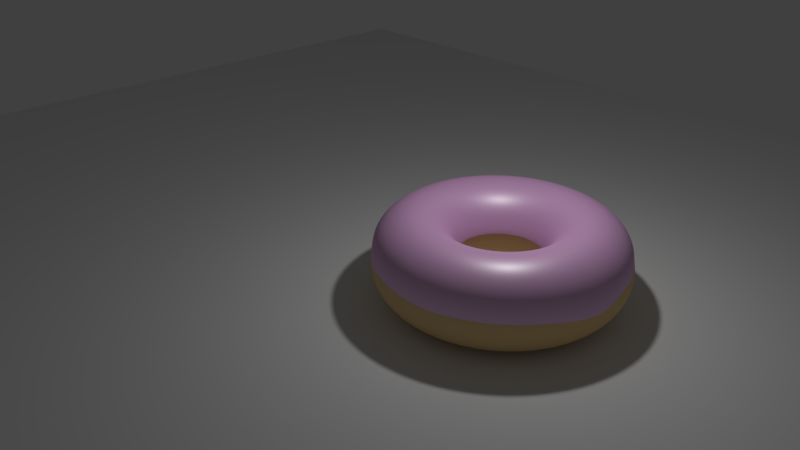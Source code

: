 # Source: doughnut-01.blend  (saved by Blender 2.79.0; exported with 4.5.12 LTS)
import bpy
from mathutils import Matrix  # noqa: F401  (used for matrix-valued properties, if any)

bpy.ops.wm.read_factory_settings(use_empty=True)
scene = bpy.context.scene
scene.name = 'Scene'

# ---- collections
col_collection_1 = bpy.data.collections.new('Collection 1'); scene.collection.children.link(col_collection_1)

# ---- materials (node trees are filled in below, after node groups)
mat_frosting = bpy.data.materials.new('Frosting')
mat_frosting.alpha_threshold = 0.0
mat_frosting.roughness = 0.5
mat_doughnut = bpy.data.materials.new('Doughnut')
mat_doughnut.alpha_threshold = 0.0
mat_doughnut.roughness = 0.5

# ---- material node trees
mat_frosting.use_nodes = True; mat_frosting.node_tree.nodes.clear()
_N = mat_frosting.node_tree.nodes; _L = mat_frosting.node_tree.links
n0 = _N.new('ShaderNodeOutputMaterial'); n0.name = 'Material Output'; n0.location = (460, 300)
n1 = _N.new('ShaderNodeBsdfDiffuse'); n1.name = 'Diffuse BSDF'; n1.location = (10, 300)
n1.inputs[0].default_value = (0.8, 0.4341, 0.7707, 1.0)
n2 = _N.new('ShaderNodeMixShader'); n2.name = 'Mix Shader'; n2.location = (240, 303)
n2.inputs[0].default_value = 0.1916
n3 = _N.new('ShaderNodeBsdfAnisotropic'); n3.name = 'Glossy BSDF'; n3.location = (9, 134)
n3.distribution = 'GGX'
n3.inputs[1].default_value = 0.4472
_L.new(n1.outputs[0], n2.inputs[1])
_L.new(n2.outputs[0], n0.inputs[0])
_L.new(n3.outputs[0], n2.inputs[2])
n0.is_active_output = True
mat_doughnut.use_nodes = True; mat_doughnut.node_tree.nodes.clear()
_N = mat_doughnut.node_tree.nodes; _L = mat_doughnut.node_tree.links
n0 = _N.new('ShaderNodeOutputMaterial'); n0.name = 'Material Output'; n0.location = (300, 300)
n1 = _N.new('ShaderNodeBsdfDiffuse'); n1.name = 'Diffuse BSDF'; n1.location = (10, 300)
n1.inputs[0].default_value = (0.8, 0.572, 0.2749, 1.0)
_L.new(n1.outputs[0], n0.inputs[0])
n0.is_active_output = True

# ---- world
world_world = bpy.data.worlds.new('World'); scene.world = world_world
world_world.color = (0.05088, 0.05088, 0.05088)
world_world.use_sun_shadow = False
world_world.sun_shadow_jitter_overblur = 0.0
world_world.cycles.sampling_method = 'MANUAL'

# ---- cameras
cam_camera = bpy.data.cameras.new('Camera')
cam_camera.clip_end = 100.0
cam_camera.lens = 35.0
cam_camera.sensor_width = 32.0
cam_camera.sensor_height = 18.0
cam_camera.ortho_scale = 7.314
cam_camera.dof.focus_distance = 0.0

# ---- lights
light_point = bpy.data.lights.new('Point', 'POINT')
light_point.transmission_factor = 0.0
light_point.energy = 95.6
light_point.shadow_buffer_clip_start = 0.5
light_point.shadow_soft_size = 0.1
light_point.shadow_maximum_resolution = 0.006
light_point.use_absolute_resolution = True

# ---- meshes
me_torus_002 = bpy.data.meshes.new('Torus.002')
me_torus_002.from_pydata([(1.497, -0.01841, 0.5363), (1.468, -0.01626, 0.8397), (1.285, -0.01626, 1.023), (1.035, -0.01626, 1.09), (0.7853, -0.01626, 1.023), (0.6023, -0.01626, 0.8397), (0.5353, -0.01626, 0.5897), (1.46, 0.2422, 0.5679), (1.445, 0.2396, 0.8397), (1.265, 0.2069, 1.023), (1.019, 0.1623, 1.09), (0.7733, 0.1177, 1.023), (0.5932, 0.08498, 0.8397), (0.5273, 0.07302, 0.5897), (1.397, 0.4918, 0.5441), (1.377, 0.4873, 0.8397), (1.206, 0.423, 1.023), (0.9716, 0.3351, 1.09), (0.7375, 0.2473, 1.023), (0.5662, 0.183, 0.8397), (0.5034, 0.1594, 0.5897), (1.279, 0.7251, 0.5632), (1.265, 0.7187, 0.8397), (1.108, 0.6249, 1.023), (0.8938, 0.4966, 1.09), (0.6792, 0.3684, 1.023), (0.5221, 0.2746, 0.8397), (0.4646, 0.2402, 0.5897), (1.127, 0.9346, 0.5649), (1.114, 0.9266, 0.8397), (0.9767, 0.8062, 1.023), (0.7884, 0.6417, 1.09), (0.6001, 0.4772, 1.023), (0.4623, 0.3568, 0.8397), (0.4119, 0.3127, 0.5897), (0.9398, 1.115, 0.559), (0.9288, 1.104, 0.8397), (0.8147, 0.961, 1.023), (0.6588, 0.7656, 1.09), (0.5029, 0.5701, 1.023), (0.3888, 0.427, 0.8397), (0.3471, 0.3747, 0.5897), (0.7259, 1.261, 0.5421), (0.7144, 1.246, 0.8397), (0.6277, 1.084, 1.023), (0.5092, 0.8643, 1.09), (0.3907, 0.6442, 1.023), (0.304, 0.483, 0.8397), (0.2723, 0.424, 0.5897), (0.4874, 1.362, 0.5465), (0.4782, 1.347, 0.8397), (0.4216, 1.173, 1.023), (0.3443, 0.9348, 1.09), (0.2671, 0.697, 1.023), (0.2105, 0.523, 0.8397), (0.1898, 0.4593, 0.5897), (0.236, 1.422, 0.5304), (0.2277, 1.404, 0.8397), (0.2031, 1.222, 1.023), (0.1696, 0.9747, 1.09), (0.136, 0.727, 1.023), (0.1114, 0.5456, 0.8397), (0.1024, 0.4792, 0.5897), (-0.02547, 1.43, 0.5555), (-0.02896, 1.415, 0.8397), (-0.02075, 1.232, 1.023), (-0.009535, 0.9827, 1.09), (0.001681, 0.733, 1.023), (0.009892, 0.5502, 0.8397), (0.0129, 0.4832, 0.5897), (-0.2833, 1.394, 0.5666), (-0.2835, 1.381, 0.8397), (-0.2428, 1.202, 1.023), (-0.1872, 0.9587, 1.09), (-0.1316, 0.7149, 1.023), (-0.09084, 0.5365, 0.8397), (-0.07593, 0.4712, 0.5897), (-0.5308, 1.323, 0.5344), (-0.5279, 1.301, 0.8397), (-0.456, 1.133, 1.023), (-0.3577, 0.9033, 1.09), (-0.2594, 0.6734, 1.023), (-0.1875, 0.5051, 0.8397), (-0.1612, 0.4435, 0.5897), (-0.7578, 1.192, 0.5666), (-0.7541, 1.18, 0.8397), (-0.6533, 1.027, 1.023), (-0.5156, 0.8183, 1.09), (-0.3778, 0.6097, 1.023), (-0.277, 0.4569, 0.8397), (-0.2401, 0.401, 0.5897), (-0.9601, 1.03, 0.5668), (-0.955, 1.02, 0.8397), (-0.8285, 0.8872, 1.023), (-0.6557, 0.7065, 1.09), (-0.483, 0.5258, 1.023), (-0.3565, 0.3936, 0.8397), (-0.3102, 0.3451, 0.5897), (-1.13, 0.8327, 0.576), (-1.124, 0.826, 0.8397), (-0.9759, 0.7185, 1.023), (-0.7737, 0.5715, 1.09), (-0.5714, 0.4246, 1.023), (-0.4234, 0.317, 0.8397), (-0.3692, 0.2776, 0.5897), (-1.262, 0.6105, 0.5764), (-1.256, 0.6055, 0.8397), (-1.091, 0.5261, 1.023), (-0.8656, 0.4176, 1.09), (-0.6404, 0.3092, 1.023), (-0.4755, 0.2297, 0.8397), (-0.4152, 0.2007, 0.5897), (-1.353, 0.3687, 0.5729), (-1.346, 0.365, 0.8397), (-1.17, 0.3163, 1.023), (-0.9286, 0.2498, 1.09), (-0.6876, 0.1833, 1.023), (-0.5112, 0.1346, 0.8397), (-0.4467, 0.1168, 0.5897), (-1.399, 0.1145, 0.5706), (-1.392, 0.1122, 0.8397), (-1.21, 0.09579, 1.023), (-0.9606, 0.07338, 1.09), (-0.7117, 0.05097, 1.023), (-0.5294, 0.03457, 0.8397), (-0.4627, 0.02856, 0.5897), (-1.398, -0.1434, 0.5658), (-1.392, -0.1447, 0.8397), (-1.21, -0.1283, 1.023), (-0.9606, -0.1059, 1.09), (-0.7117, -0.08349, 1.023), (-0.5294, -0.06708, 0.8397), (-0.4627, -0.06108, 0.5897), (-1.349, -0.3946, 0.544), (-1.346, -0.3975, 0.8397), (-1.17, -0.3488, 1.023), (-0.9286, -0.2823, 1.09), (-0.6876, -0.2158, 1.023), (-0.5112, -0.1671, 0.8397), (-0.4466, -0.1493, 0.5897), (-1.262, -0.641, 0.5559), (-1.256, -0.638, 0.8397), (-1.091, -0.5586, 1.023), (-0.8656, -0.4501, 1.09), (-0.6404, -0.3417, 1.023), (-0.4755, -0.2623, 0.8397), (-0.4152, -0.2332, 0.5897), (-1.131, -0.8649, 0.5646), (-1.124, -0.8586, 0.8397), (-0.9759, -0.751, 1.023), (-0.7737, -0.604, 1.09), (-0.5714, -0.4571, 1.023), (-0.4234, -0.3495, 0.8397), (-0.3692, -0.3101, 0.5897), (-0.959, -1.058, 0.5712), (-0.955, -1.052, 0.8397), (-0.8285, -0.9198, 1.023), (-0.6557, -0.7391, 1.09), (-0.483, -0.5584, 1.023), (-0.3565, -0.4261, 0.8397), (-0.3102, -0.3777, 0.5897), (-0.7673, -1.23, 0.5308), (-0.7541, -1.212, 0.8397), (-0.6533, -1.059, 1.023), (-0.5156, -0.8508, 1.09), (-0.3778, -0.6422, 1.023), (-0.277, -0.4894, 0.8397), (-0.2401, -0.4335, 0.5897), (-0.5301, -1.344, 0.5683), (-0.5279, -1.334, 0.8397), (-0.456, -1.166, 1.023), (-0.3577, -0.9358, 1.09), (-0.2594, -0.7059, 1.023), (-0.1875, -0.5376, 0.8397), (-0.1612, -0.476, 0.5897), (-0.2807, -1.422, 0.5596), (-0.2835, -1.413, 0.8397), (-0.2428, -1.235, 1.023), (-0.1872, -0.9912, 1.09), (-0.1316, -0.7475, 1.023), (-0.09084, -0.569, 0.8397), (-0.07593, -0.5037, 0.5897), (-0.02721, -1.458, 0.5668), (-0.02896, -1.448, 0.8397), (-0.02075, -1.265, 1.023), (-0.009535, -1.015, 1.09), (0.001681, -0.7655, 1.023), (0.009892, -0.5827, 0.8397), (0.0129, -0.5158, 0.5897), (0.2387, -1.443, 0.544), (0.2277, -1.436, 0.8397), (0.2031, -1.255, 1.023), (0.1696, -1.007, 1.09), (0.136, -0.7595, 1.023), (0.1114, -0.5781, 0.8397), (0.1024, -0.5117, 0.5897), (0.4845, -1.388, 0.5732), (0.4782, -1.379, 0.8397), (0.4216, -1.205, 1.023), (0.3443, -0.9673, 1.09), (0.2671, -0.7295, 1.023), (0.2105, -0.5555, 0.8397), (0.1898, -0.4918, 0.5897), (0.7222, -1.286, 0.5742), (0.7144, -1.278, 0.8397), (0.6277, -1.117, 1.023), (0.5092, -0.8969, 1.09), (0.3907, -0.6767, 1.023), (0.304, -0.5155, 0.8397), (0.2723, -0.4566, 0.5897), (0.9382, -1.144, 0.574), (0.9288, -1.137, 0.8397), (0.8147, -0.9935, 1.023), (0.6588, -0.7981, 1.09), (0.5029, -0.6026, 1.023), (0.3888, -0.4595, 0.8397), (0.3471, -0.4072, 0.5897), (1.127, -0.9657, 0.5706), (1.114, -0.9591, 0.8397), (0.9767, -0.8387, 1.023), (0.7884, -0.6742, 1.09), (0.6001, -0.5097, 1.023), (0.4623, -0.3893, 0.8397), (0.4119, -0.3452, 0.5897), (1.28, -0.7564, 0.5692), (1.265, -0.7512, 0.8397), (1.108, -0.6574, 1.023), (0.8938, -0.5292, 1.09), (0.6792, -0.4009, 1.023), (0.5221, -0.3071, 0.8397), (0.4646, -0.2727, 0.5897), (1.401, -0.5248, 0.5471), (1.377, -0.5198, 0.8397), (1.206, -0.4555, 1.023), (0.9716, -0.3676, 1.09), (0.7375, -0.2798, 1.023), (0.5662, -0.2155, 0.8397), (0.5034, -0.1919, 0.5897), (1.482, -0.2771, 0.5161), (1.445, -0.2721, 0.8397), (1.265, -0.2395, 1.023), (1.019, -0.1948, 1.09), (0.7733, -0.1502, 1.023), (0.5932, -0.1175, 0.8397), (0.5273, -0.1055, 0.5897)], [], [(0, 7, 8, 1), (1, 8, 9, 2), (2, 9, 10, 3), (3, 10, 11, 4), (4, 11, 12, 5), (5, 12, 13, 6), (7, 14, 15, 8), (8, 15, 16, 9), (9, 16, 17, 10), (10, 17, 18, 11), (11, 18, 19, 12), (12, 19, 20, 13), (14, 21, 22, 15), (15, 22, 23, 16), (16, 23, 24, 17), (17, 24, 25, 18), (18, 25, 26, 19), (19, 26, 27, 20), (21, 28, 29, 22), (22, 29, 30, 23), (23, 30, 31, 24), (24, 31, 32, 25), (25, 32, 33, 26), (26, 33, 34, 27), (28, 35, 36, 29), (29, 36, 37, 30), (30, 37, 38, 31), (31, 38, 39, 32), (32, 39, 40, 33), (33, 40, 41, 34), (35, 42, 43, 36), (36, 43, 44, 37), (37, 44, 45, 38), (38, 45, 46, 39), (39, 46, 47, 40), (40, 47, 48, 41), (42, 49, 50, 43), (43, 50, 51, 44), (44, 51, 52, 45), (45, 52, 53, 46), (46, 53, 54, 47), (47, 54, 55, 48), (49, 56, 57, 50), (50, 57, 58, 51), (51, 58, 59, 52), (52, 59, 60, 53), (53, 60, 61, 54), (54, 61, 62, 55), (56, 63, 64, 57), (57, 64, 65, 58), (58, 65, 66, 59), (59, 66, 67, 60), (60, 67, 68, 61), (61, 68, 69, 62), (63, 70, 71, 64), (64, 71, 72, 65), (65, 72, 73, 66), (66, 73, 74, 67), (67, 74, 75, 68), (68, 75, 76, 69), (70, 77, 78, 71), (71, 78, 79, 72), (72, 79, 80, 73), (73, 80, 81, 74), (74, 81, 82, 75), (75, 82, 83, 76), (77, 84, 85, 78), (78, 85, 86, 79), (79, 86, 87, 80), (80, 87, 88, 81), (81, 88, 89, 82), (82, 89, 90, 83), (84, 91, 92, 85), (85, 92, 93, 86), (86, 93, 94, 87), (87, 94, 95, 88), (88, 95, 96, 89), (89, 96, 97, 90), (91, 98, 99, 92), (92, 99, 100, 93), (93, 100, 101, 94), (94, 101, 102, 95), (95, 102, 103, 96), (96, 103, 104, 97), (98, 105, 106, 99), (99, 106, 107, 100), (100, 107, 108, 101), (101, 108, 109, 102), (102, 109, 110, 103), (103, 110, 111, 104), (105, 112, 113, 106), (106, 113, 114, 107), (107, 114, 115, 108), (108, 115, 116, 109), (109, 116, 117, 110), (110, 117, 118, 111), (112, 119, 120, 113), (113, 120, 121, 114), (114, 121, 122, 115), (115, 122, 123, 116), (116, 123, 124, 117), (117, 124, 125, 118), (119, 126, 127, 120), (120, 127, 128, 121), (121, 128, 129, 122), (122, 129, 130, 123), (123, 130, 131, 124), (124, 131, 132, 125), (126, 133, 134, 127), (127, 134, 135, 128), (128, 135, 136, 129), (129, 136, 137, 130), (130, 137, 138, 131), (131, 138, 139, 132), (133, 140, 141, 134), (134, 141, 142, 135), (135, 142, 143, 136), (136, 143, 144, 137), (137, 144, 145, 138), (138, 145, 146, 139), (140, 147, 148, 141), (141, 148, 149, 142), (142, 149, 150, 143), (143, 150, 151, 144), (144, 151, 152, 145), (145, 152, 153, 146), (147, 154, 155, 148), (148, 155, 156, 149), (149, 156, 157, 150), (150, 157, 158, 151), (151, 158, 159, 152), (152, 159, 160, 153), (154, 161, 162, 155), (155, 162, 163, 156), (156, 163, 164, 157), (157, 164, 165, 158), (158, 165, 166, 159), (159, 166, 167, 160), (161, 168, 169, 162), (162, 169, 170, 163), (163, 170, 171, 164), (164, 171, 172, 165), (165, 172, 173, 166), (166, 173, 174, 167), (168, 175, 176, 169), (169, 176, 177, 170), (170, 177, 178, 171), (171, 178, 179, 172), (172, 179, 180, 173), (173, 180, 181, 174), (175, 182, 183, 176), (176, 183, 184, 177), (177, 184, 185, 178), (178, 185, 186, 179), (179, 186, 187, 180), (180, 187, 188, 181), (182, 189, 190, 183), (183, 190, 191, 184), (184, 191, 192, 185), (185, 192, 193, 186), (186, 193, 194, 187), (187, 194, 195, 188), (189, 196, 197, 190), (190, 197, 198, 191), (191, 198, 199, 192), (192, 199, 200, 193), (193, 200, 201, 194), (194, 201, 202, 195), (196, 203, 204, 197), (197, 204, 205, 198), (198, 205, 206, 199), (199, 206, 207, 200), (200, 207, 208, 201), (201, 208, 209, 202), (203, 210, 211, 204), (204, 211, 212, 205), (205, 212, 213, 206), (206, 213, 214, 207), (207, 214, 215, 208), (208, 215, 216, 209), (210, 217, 218, 211), (211, 218, 219, 212), (212, 219, 220, 213), (213, 220, 221, 214), (214, 221, 222, 215), (215, 222, 223, 216), (217, 224, 225, 218), (218, 225, 226, 219), (219, 226, 227, 220), (220, 227, 228, 221), (221, 228, 229, 222), (222, 229, 230, 223), (224, 231, 232, 225), (225, 232, 233, 226), (226, 233, 234, 227), (227, 234, 235, 228), (228, 235, 236, 229), (229, 236, 237, 230), (231, 238, 239, 232), (232, 239, 240, 233), (233, 240, 241, 234), (234, 241, 242, 235), (235, 242, 243, 236), (236, 243, 244, 237), (238, 0, 1, 239), (239, 1, 2, 240), (240, 2, 3, 241), (241, 3, 4, 242), (242, 4, 5, 243), (243, 5, 6, 244)])
me_torus_002.polygons.foreach_set('use_smooth', [True] * 210)
me_torus_002.materials.append(mat_frosting)
me_torus_002.use_remesh_preserve_volume = False
me_torus_002.use_remesh_preserve_attributes = False
me_torus_002.use_mirror_vertex_groups = False
me_torus_002.update()
me_torus_001 = bpy.data.meshes.new('Torus.001')
me_torus_001.from_pydata([(1.5, 0.0, 0.0), (1.433, 0.0, 0.25), (1.25, 0.0, 0.433), (1.0, 0.0, 0.5), (0.75, 0.0, 0.433), (0.567, 0.0, 0.25), (0.5, 0.0, 6.123e-17), (0.567, 0.0, -0.25), (0.75, 0.0, -0.433), (1.0, 0.0, -0.5), (1.25, 0.0, -0.433), (1.433, 0.0, -0.25), (1.476, 0.2678, 0.0), (1.41, 0.2559, 0.25), (1.23, 0.2232, 0.433), (0.9839, 0.1786, 0.5), (0.7379, 0.1339, 0.433), (0.5579, 0.1012, 0.25), (0.492, 0.08928, 6.123e-17), (0.5579, 0.1012, -0.25), (0.7379, 0.1339, -0.433), (0.9839, 0.1786, -0.5), (1.23, 0.2232, -0.433), (1.41, 0.2559, -0.25), (1.404, 0.5271, 0.0), (1.342, 0.5035, 0.25), (1.17, 0.4392, 0.433), (0.9362, 0.3514, 0.5), (0.7022, 0.2635, 0.433), (0.5308, 0.1992, 0.25), (0.4681, 0.1757, 6.123e-17), (0.5308, 0.1992, -0.25), (0.7022, 0.2635, -0.433), (0.9362, 0.3514, -0.5), (1.17, 0.4392, -0.433), (1.342, 0.5035, -0.25), (1.288, 0.7693, 0.0), (1.23, 0.735, 0.25), (1.073, 0.6411, 0.433), (0.8584, 0.5129, 0.5), (0.6438, 0.3847, 0.433), (0.4867, 0.2908, 0.25), (0.4292, 0.2564, 6.123e-17), (0.4867, 0.2908, -0.25), (0.6438, 0.3847, -0.433), (0.8584, 0.5129, -0.5), (1.073, 0.6411, -0.433), (1.23, 0.735, -0.25), (1.13, 0.9869, 0.0), (1.079, 0.9428, 0.25), (0.9413, 0.8224, 0.433), (0.7531, 0.6579, 0.5), (0.5648, 0.4935, 0.433), (0.427, 0.373, 0.25), (0.3765, 0.329, 6.123e-17), (0.427, 0.373, -0.25), (0.5648, 0.4935, -0.433), (0.7531, 0.6579, -0.5), (0.9413, 0.8224, -0.433), (1.079, 0.9428, -0.25), (0.9352, 1.173, 0.0), (0.8935, 1.12, 0.25), (0.7794, 0.9773, 0.433), (0.6235, 0.7818, 0.5), (0.4676, 0.5864, 0.433), (0.3535, 0.4433, 0.25), (0.3117, 0.3909, 6.123e-17), (0.3535, 0.4433, -0.25), (0.4676, 0.5864, -0.433), (0.6235, 0.7818, -0.5), (0.7794, 0.9773, -0.433), (0.8935, 1.12, -0.25), (0.7108, 1.321, 0.0), (0.6791, 1.262, 0.25), (0.5923, 1.101, 0.433), (0.4739, 0.8806, 0.5), (0.3554, 0.6604, 0.433), (0.2687, 0.4993, 0.25), (0.2369, 0.4403, 6.123e-17), (0.2687, 0.4993, -0.25), (0.3554, 0.6604, -0.433), (0.4739, 0.8806, -0.5), (0.5923, 1.101, -0.433), (0.6791, 1.262, -0.25), (0.4635, 1.427, 0.0), (0.4428, 1.363, 0.25), (0.3863, 1.189, 0.433), (0.309, 0.9511, 0.5), (0.2318, 0.7133, 0.433), (0.1752, 0.5392, 0.25), (0.1545, 0.4755, 6.123e-17), (0.1752, 0.5392, -0.25), (0.2318, 0.7133, -0.433), (0.309, 0.9511, -0.5), (0.3863, 1.189, -0.433), (0.4428, 1.363, -0.25), (0.2014, 1.486, 0.0), (0.1924, 1.42, 0.25), (0.1678, 1.239, 0.433), (0.1342, 0.9909, 0.5), (0.1007, 0.7432, 0.433), (0.07611, 0.5619, 0.25), (0.06712, 0.4955, 6.123e-17), (0.07611, 0.5619, -0.25), (0.1007, 0.7432, -0.433), (0.1342, 0.9909, -0.5), (0.1678, 1.239, -0.433), (0.1924, 1.42, -0.25), (-0.0673, 1.498, 0.0), (-0.06429, 1.432, 0.25), (-0.05608, 1.249, 0.433), (-0.04486, 0.999, 0.5), (-0.03365, 0.7492, 0.433), (-0.02544, 0.5664, 0.25), (-0.02243, 0.4995, 6.123e-17), (-0.02544, 0.5664, -0.25), (-0.03365, 0.7492, -0.433), (-0.04486, 0.999, -0.5), (-0.05608, 1.249, -0.433), (-0.06429, 1.432, -0.25), (-0.3338, 1.462, 0.0), (-0.3189, 1.397, 0.25), (-0.2782, 1.219, 0.433), (-0.2225, 0.9749, 0.5), (-0.1669, 0.7312, 0.433), (-0.1262, 0.5528, 0.25), (-0.1113, 0.4875, 6.123e-17), (-0.1262, 0.5528, -0.25), (-0.1669, 0.7312, -0.433), (-0.2225, 0.9749, -0.5), (-0.2782, 1.219, -0.433), (-0.3189, 1.397, -0.25), (-0.5895, 1.379, 0.0), (-0.5632, 1.318, 0.25), (-0.4913, 1.149, 0.433), (-0.393, 0.9195, 0.5), (-0.2948, 0.6896, 0.433), (-0.2228, 0.5214, 0.25), (-0.1965, 0.4598, 6.123e-17), (-0.2228, 0.5214, -0.25), (-0.2948, 0.6896, -0.433), (-0.393, 0.9195, -0.5), (-0.4913, 1.149, -0.433), (-0.5632, 1.318, -0.25), (-0.8263, 1.252, 0.0), (-0.7894, 1.196, 0.25), (-0.6886, 1.043, 0.433), (-0.5509, 0.8346, 0.5), (-0.4132, 0.6259, 0.433), (-0.3124, 0.4732, 0.25), (-0.2754, 0.4173, 6.123e-17), (-0.3124, 0.4732, -0.25), (-0.4132, 0.6259, -0.433), (-0.5509, 0.8346, -0.5), (-0.6886, 1.043, -0.433), (-0.7894, 1.196, -0.25), (-1.037, 1.084, 0.0), (-0.9903, 1.036, 0.25), (-0.8638, 0.9035, 0.433), (-0.6911, 0.7228, 0.5), (-0.5183, 0.5421, 0.433), (-0.3918, 0.4098, 0.25), (-0.3455, 0.3614, 6.123e-17), (-0.3918, 0.4098, -0.25), (-0.5183, 0.5421, -0.433), (-0.6911, 0.7228, -0.5), (-0.8638, 0.9035, -0.433), (-0.9903, 1.036, -0.25), (-1.214, 0.8817, 0.0), (-1.159, 0.8423, 0.25), (-1.011, 0.7347, 0.433), (-0.809, 0.5878, 0.5), (-0.6068, 0.4408, 0.433), (-0.4587, 0.3333, 0.25), (-0.4045, 0.2939, 6.123e-17), (-0.4587, 0.3333, -0.25), (-0.6068, 0.4408, -0.433), (-0.809, 0.5878, -0.5), (-1.011, 0.7347, -0.433), (-1.159, 0.8423, -0.25), (-1.351, 0.6508, 0.0), (-1.291, 0.6218, 0.25), (-1.126, 0.5424, 0.433), (-0.901, 0.4339, 0.5), (-0.6757, 0.3254, 0.433), (-0.5108, 0.246, 0.25), (-0.4505, 0.2169, 6.123e-17), (-0.5108, 0.246, -0.25), (-0.6757, 0.3254, -0.433), (-0.901, 0.4339, -0.5), (-1.126, 0.5424, -0.433), (-1.291, 0.6218, -0.25), (-1.446, 0.3991, 0.0), (-1.381, 0.3812, 0.25), (-1.205, 0.3325, 0.433), (-0.964, 0.266, 0.5), (-0.723, 0.1995, 0.433), (-0.5466, 0.1508, 0.25), (-0.482, 0.133, 6.123e-17), (-0.5466, 0.1508, -0.25), (-0.723, 0.1995, -0.433), (-0.964, 0.266, -0.5), (-1.205, 0.3325, -0.433), (-1.381, 0.3812, -0.25), (-1.494, 0.1345, 0.0), (-1.427, 0.1285, 0.25), (-1.245, 0.112, 0.433), (-0.996, 0.08964, 0.5), (-0.747, 0.06723, 0.433), (-0.5647, 0.05082, 0.25), (-0.498, 0.04482, 6.123e-17), (-0.5647, 0.05082, -0.25), (-0.747, 0.06723, -0.433), (-0.996, 0.08964, -0.5), (-1.245, 0.112, -0.433), (-1.427, 0.1285, -0.25), (-1.494, -0.1345, 0.0), (-1.427, -0.1285, 0.25), (-1.245, -0.112, 0.433), (-0.996, -0.08964, 0.5), (-0.747, -0.06723, 0.433), (-0.5647, -0.05082, 0.25), (-0.498, -0.04482, 6.123e-17), (-0.5647, -0.05082, -0.25), (-0.747, -0.06723, -0.433), (-0.996, -0.08964, -0.5), (-1.245, -0.112, -0.433), (-1.427, -0.1285, -0.25), (-1.446, -0.3991, 0.0), (-1.381, -0.3812, 0.25), (-1.205, -0.3325, 0.433), (-0.964, -0.266, 0.5), (-0.723, -0.1995, 0.433), (-0.5466, -0.1508, 0.25), (-0.482, -0.133, 6.123e-17), (-0.5466, -0.1508, -0.25), (-0.723, -0.1995, -0.433), (-0.964, -0.266, -0.5), (-1.205, -0.3325, -0.433), (-1.381, -0.3812, -0.25), (-1.351, -0.6508, 0.0), (-1.291, -0.6218, 0.25), (-1.126, -0.5424, 0.433), (-0.901, -0.4339, 0.5), (-0.6757, -0.3254, 0.433), (-0.5108, -0.246, 0.25), (-0.4505, -0.2169, 6.123e-17), (-0.5108, -0.246, -0.25), (-0.6757, -0.3254, -0.433), (-0.901, -0.4339, -0.5), (-1.126, -0.5424, -0.433), (-1.291, -0.6218, -0.25), (-1.214, -0.8817, 0.0), (-1.159, -0.8423, 0.25), (-1.011, -0.7347, 0.433), (-0.809, -0.5878, 0.5), (-0.6068, -0.4408, 0.433), (-0.4587, -0.3333, 0.25), (-0.4045, -0.2939, 6.123e-17), (-0.4587, -0.3333, -0.25), (-0.6068, -0.4408, -0.433), (-0.809, -0.5878, -0.5), (-1.011, -0.7347, -0.433), (-1.159, -0.8423, -0.25), (-1.037, -1.084, 0.0), (-0.9903, -1.036, 0.25), (-0.8638, -0.9035, 0.433), (-0.6911, -0.7228, 0.5), (-0.5183, -0.5421, 0.433), (-0.3918, -0.4098, 0.25), (-0.3455, -0.3614, 6.123e-17), (-0.3918, -0.4098, -0.25), (-0.5183, -0.5421, -0.433), (-0.6911, -0.7228, -0.5), (-0.8638, -0.9035, -0.433), (-0.9903, -1.036, -0.25), (-0.8263, -1.252, 0.0), (-0.7894, -1.196, 0.25), (-0.6886, -1.043, 0.433), (-0.5509, -0.8346, 0.5), (-0.4132, -0.6259, 0.433), (-0.3124, -0.4732, 0.25), (-0.2754, -0.4173, 6.123e-17), (-0.3124, -0.4732, -0.25), (-0.4132, -0.6259, -0.433), (-0.5509, -0.8346, -0.5), (-0.6886, -1.043, -0.433), (-0.7894, -1.196, -0.25), (-0.5895, -1.379, 0.0), (-0.5632, -1.318, 0.25), (-0.4913, -1.149, 0.433), (-0.393, -0.9195, 0.5), (-0.2948, -0.6896, 0.433), (-0.2228, -0.5214, 0.25), (-0.1965, -0.4598, 6.123e-17), (-0.2228, -0.5214, -0.25), (-0.2948, -0.6896, -0.433), (-0.393, -0.9195, -0.5), (-0.4913, -1.149, -0.433), (-0.5632, -1.318, -0.25), (-0.3338, -1.462, 0.0), (-0.3189, -1.397, 0.25), (-0.2782, -1.219, 0.433), (-0.2225, -0.9749, 0.5), (-0.1669, -0.7312, 0.433), (-0.1262, -0.5528, 0.25), (-0.1113, -0.4875, 6.123e-17), (-0.1262, -0.5528, -0.25), (-0.1669, -0.7312, -0.433), (-0.2225, -0.9749, -0.5), (-0.2782, -1.219, -0.433), (-0.3189, -1.397, -0.25), (-0.0673, -1.498, 0.0), (-0.06429, -1.432, 0.25), (-0.05608, -1.249, 0.433), (-0.04486, -0.999, 0.5), (-0.03365, -0.7492, 0.433), (-0.02544, -0.5664, 0.25), (-0.02243, -0.4995, 6.123e-17), (-0.02544, -0.5664, -0.25), (-0.03365, -0.7492, -0.433), (-0.04486, -0.999, -0.5), (-0.05608, -1.249, -0.433), (-0.06429, -1.432, -0.25), (0.2014, -1.486, 0.0), (0.1924, -1.42, 0.25), (0.1678, -1.239, 0.433), (0.1342, -0.9909, 0.5), (0.1007, -0.7432, 0.433), (0.07611, -0.5619, 0.25), (0.06712, -0.4955, 6.123e-17), (0.07611, -0.5619, -0.25), (0.1007, -0.7432, -0.433), (0.1342, -0.9909, -0.5), (0.1678, -1.239, -0.433), (0.1924, -1.42, -0.25), (0.4635, -1.427, 0.0), (0.4428, -1.363, 0.25), (0.3863, -1.189, 0.433), (0.309, -0.9511, 0.5), (0.2318, -0.7133, 0.433), (0.1752, -0.5392, 0.25), (0.1545, -0.4755, 6.123e-17), (0.1752, -0.5392, -0.25), (0.2318, -0.7133, -0.433), (0.309, -0.9511, -0.5), (0.3863, -1.189, -0.433), (0.4428, -1.363, -0.25), (0.7108, -1.321, 0.0), (0.6791, -1.262, 0.25), (0.5923, -1.101, 0.433), (0.4739, -0.8806, 0.5), (0.3554, -0.6604, 0.433), (0.2687, -0.4993, 0.25), (0.2369, -0.4403, 6.123e-17), (0.2687, -0.4993, -0.25), (0.3554, -0.6604, -0.433), (0.4739, -0.8806, -0.5), (0.5923, -1.101, -0.433), (0.6791, -1.262, -0.25), (0.9352, -1.173, 0.0), (0.8935, -1.12, 0.25), (0.7794, -0.9773, 0.433), (0.6235, -0.7818, 0.5), (0.4676, -0.5864, 0.433), (0.3535, -0.4433, 0.25), (0.3117, -0.3909, 6.123e-17), (0.3535, -0.4433, -0.25), (0.4676, -0.5864, -0.433), (0.6235, -0.7818, -0.5), (0.7794, -0.9773, -0.433), (0.8935, -1.12, -0.25), (1.13, -0.9869, 0.0), (1.079, -0.9428, 0.25), (0.9413, -0.8224, 0.433), (0.7531, -0.6579, 0.5), (0.5648, -0.4935, 0.433), (0.427, -0.373, 0.25), (0.3765, -0.329, 6.123e-17), (0.427, -0.373, -0.25), (0.5648, -0.4935, -0.433), (0.7531, -0.6579, -0.5), (0.9413, -0.8224, -0.433), (1.079, -0.9428, -0.25), (1.288, -0.7693, 0.0), (1.23, -0.735, 0.25), (1.073, -0.6411, 0.433), (0.8584, -0.5129, 0.5), (0.6438, -0.3847, 0.433), (0.4867, -0.2908, 0.25), (0.4292, -0.2564, 6.123e-17), (0.4867, -0.2908, -0.25), (0.6438, -0.3847, -0.433), (0.8584, -0.5129, -0.5), (1.073, -0.6411, -0.433), (1.23, -0.735, -0.25), (1.404, -0.5271, 0.0), (1.342, -0.5035, 0.25), (1.17, -0.4392, 0.433), (0.9362, -0.3514, 0.5), (0.7022, -0.2635, 0.433), (0.5308, -0.1992, 0.25), (0.4681, -0.1757, 6.123e-17), (0.5308, -0.1992, -0.25), (0.7022, -0.2635, -0.433), (0.9362, -0.3514, -0.5), (1.17, -0.4392, -0.433), (1.342, -0.5035, -0.25), (1.476, -0.2678, 0.0), (1.41, -0.2559, 0.25), (1.23, -0.2232, 0.433), (0.9839, -0.1786, 0.5), (0.7379, -0.1339, 0.433), (0.5579, -0.1012, 0.25), (0.492, -0.08928, 6.123e-17), (0.5579, -0.1012, -0.25), (0.7379, -0.1339, -0.433), (0.9839, -0.1786, -0.5), (1.23, -0.2232, -0.433), (1.41, -0.2559, -0.25)], [], [(0, 12, 13, 1), (1, 13, 14, 2), (2, 14, 15, 3), (3, 15, 16, 4), (4, 16, 17, 5), (5, 17, 18, 6), (6, 18, 19, 7), (7, 19, 20, 8), (8, 20, 21, 9), (9, 21, 22, 10), (10, 22, 23, 11), (11, 23, 12, 0), (12, 24, 25, 13), (13, 25, 26, 14), (14, 26, 27, 15), (15, 27, 28, 16), (16, 28, 29, 17), (17, 29, 30, 18), (18, 30, 31, 19), (19, 31, 32, 20), (20, 32, 33, 21), (21, 33, 34, 22), (22, 34, 35, 23), (23, 35, 24, 12), (24, 36, 37, 25), (25, 37, 38, 26), (26, 38, 39, 27), (27, 39, 40, 28), (28, 40, 41, 29), (29, 41, 42, 30), (30, 42, 43, 31), (31, 43, 44, 32), (32, 44, 45, 33), (33, 45, 46, 34), (34, 46, 47, 35), (35, 47, 36, 24), (36, 48, 49, 37), (37, 49, 50, 38), (38, 50, 51, 39), (39, 51, 52, 40), (40, 52, 53, 41), (41, 53, 54, 42), (42, 54, 55, 43), (43, 55, 56, 44), (44, 56, 57, 45), (45, 57, 58, 46), (46, 58, 59, 47), (47, 59, 48, 36), (48, 60, 61, 49), (49, 61, 62, 50), (50, 62, 63, 51), (51, 63, 64, 52), (52, 64, 65, 53), (53, 65, 66, 54), (54, 66, 67, 55), (55, 67, 68, 56), (56, 68, 69, 57), (57, 69, 70, 58), (58, 70, 71, 59), (59, 71, 60, 48), (60, 72, 73, 61), (61, 73, 74, 62), (62, 74, 75, 63), (63, 75, 76, 64), (64, 76, 77, 65), (65, 77, 78, 66), (66, 78, 79, 67), (67, 79, 80, 68), (68, 80, 81, 69), (69, 81, 82, 70), (70, 82, 83, 71), (71, 83, 72, 60), (72, 84, 85, 73), (73, 85, 86, 74), (74, 86, 87, 75), (75, 87, 88, 76), (76, 88, 89, 77), (77, 89, 90, 78), (78, 90, 91, 79), (79, 91, 92, 80), (80, 92, 93, 81), (81, 93, 94, 82), (82, 94, 95, 83), (83, 95, 84, 72), (84, 96, 97, 85), (85, 97, 98, 86), (86, 98, 99, 87), (87, 99, 100, 88), (88, 100, 101, 89), (89, 101, 102, 90), (90, 102, 103, 91), (91, 103, 104, 92), (92, 104, 105, 93), (93, 105, 106, 94), (94, 106, 107, 95), (95, 107, 96, 84), (96, 108, 109, 97), (97, 109, 110, 98), (98, 110, 111, 99), (99, 111, 112, 100), (100, 112, 113, 101), (101, 113, 114, 102), (102, 114, 115, 103), (103, 115, 116, 104), (104, 116, 117, 105), (105, 117, 118, 106), (106, 118, 119, 107), (107, 119, 108, 96), (108, 120, 121, 109), (109, 121, 122, 110), (110, 122, 123, 111), (111, 123, 124, 112), (112, 124, 125, 113), (113, 125, 126, 114), (114, 126, 127, 115), (115, 127, 128, 116), (116, 128, 129, 117), (117, 129, 130, 118), (118, 130, 131, 119), (119, 131, 120, 108), (120, 132, 133, 121), (121, 133, 134, 122), (122, 134, 135, 123), (123, 135, 136, 124), (124, 136, 137, 125), (125, 137, 138, 126), (126, 138, 139, 127), (127, 139, 140, 128), (128, 140, 141, 129), (129, 141, 142, 130), (130, 142, 143, 131), (131, 143, 132, 120), (132, 144, 145, 133), (133, 145, 146, 134), (134, 146, 147, 135), (135, 147, 148, 136), (136, 148, 149, 137), (137, 149, 150, 138), (138, 150, 151, 139), (139, 151, 152, 140), (140, 152, 153, 141), (141, 153, 154, 142), (142, 154, 155, 143), (143, 155, 144, 132), (144, 156, 157, 145), (145, 157, 158, 146), (146, 158, 159, 147), (147, 159, 160, 148), (148, 160, 161, 149), (149, 161, 162, 150), (150, 162, 163, 151), (151, 163, 164, 152), (152, 164, 165, 153), (153, 165, 166, 154), (154, 166, 167, 155), (155, 167, 156, 144), (156, 168, 169, 157), (157, 169, 170, 158), (158, 170, 171, 159), (159, 171, 172, 160), (160, 172, 173, 161), (161, 173, 174, 162), (162, 174, 175, 163), (163, 175, 176, 164), (164, 176, 177, 165), (165, 177, 178, 166), (166, 178, 179, 167), (167, 179, 168, 156), (168, 180, 181, 169), (169, 181, 182, 170), (170, 182, 183, 171), (171, 183, 184, 172), (172, 184, 185, 173), (173, 185, 186, 174), (174, 186, 187, 175), (175, 187, 188, 176), (176, 188, 189, 177), (177, 189, 190, 178), (178, 190, 191, 179), (179, 191, 180, 168), (180, 192, 193, 181), (181, 193, 194, 182), (182, 194, 195, 183), (183, 195, 196, 184), (184, 196, 197, 185), (185, 197, 198, 186), (186, 198, 199, 187), (187, 199, 200, 188), (188, 200, 201, 189), (189, 201, 202, 190), (190, 202, 203, 191), (191, 203, 192, 180), (192, 204, 205, 193), (193, 205, 206, 194), (194, 206, 207, 195), (195, 207, 208, 196), (196, 208, 209, 197), (197, 209, 210, 198), (198, 210, 211, 199), (199, 211, 212, 200), (200, 212, 213, 201), (201, 213, 214, 202), (202, 214, 215, 203), (203, 215, 204, 192), (204, 216, 217, 205), (205, 217, 218, 206), (206, 218, 219, 207), (207, 219, 220, 208), (208, 220, 221, 209), (209, 221, 222, 210), (210, 222, 223, 211), (211, 223, 224, 212), (212, 224, 225, 213), (213, 225, 226, 214), (214, 226, 227, 215), (215, 227, 216, 204), (216, 228, 229, 217), (217, 229, 230, 218), (218, 230, 231, 219), (219, 231, 232, 220), (220, 232, 233, 221), (221, 233, 234, 222), (222, 234, 235, 223), (223, 235, 236, 224), (224, 236, 237, 225), (225, 237, 238, 226), (226, 238, 239, 227), (227, 239, 228, 216), (228, 240, 241, 229), (229, 241, 242, 230), (230, 242, 243, 231), (231, 243, 244, 232), (232, 244, 245, 233), (233, 245, 246, 234), (234, 246, 247, 235), (235, 247, 248, 236), (236, 248, 249, 237), (237, 249, 250, 238), (238, 250, 251, 239), (239, 251, 240, 228), (240, 252, 253, 241), (241, 253, 254, 242), (242, 254, 255, 243), (243, 255, 256, 244), (244, 256, 257, 245), (245, 257, 258, 246), (246, 258, 259, 247), (247, 259, 260, 248), (248, 260, 261, 249), (249, 261, 262, 250), (250, 262, 263, 251), (251, 263, 252, 240), (252, 264, 265, 253), (253, 265, 266, 254), (254, 266, 267, 255), (255, 267, 268, 256), (256, 268, 269, 257), (257, 269, 270, 258), (258, 270, 271, 259), (259, 271, 272, 260), (260, 272, 273, 261), (261, 273, 274, 262), (262, 274, 275, 263), (263, 275, 264, 252), (264, 276, 277, 265), (265, 277, 278, 266), (266, 278, 279, 267), (267, 279, 280, 268), (268, 280, 281, 269), (269, 281, 282, 270), (270, 282, 283, 271), (271, 283, 284, 272), (272, 284, 285, 273), (273, 285, 286, 274), (274, 286, 287, 275), (275, 287, 276, 264), (276, 288, 289, 277), (277, 289, 290, 278), (278, 290, 291, 279), (279, 291, 292, 280), (280, 292, 293, 281), (281, 293, 294, 282), (282, 294, 295, 283), (283, 295, 296, 284), (284, 296, 297, 285), (285, 297, 298, 286), (286, 298, 299, 287), (287, 299, 288, 276), (288, 300, 301, 289), (289, 301, 302, 290), (290, 302, 303, 291), (291, 303, 304, 292), (292, 304, 305, 293), (293, 305, 306, 294), (294, 306, 307, 295), (295, 307, 308, 296), (296, 308, 309, 297), (297, 309, 310, 298), (298, 310, 311, 299), (299, 311, 300, 288), (300, 312, 313, 301), (301, 313, 314, 302), (302, 314, 315, 303), (303, 315, 316, 304), (304, 316, 317, 305), (305, 317, 318, 306), (306, 318, 319, 307), (307, 319, 320, 308), (308, 320, 321, 309), (309, 321, 322, 310), (310, 322, 323, 311), (311, 323, 312, 300), (312, 324, 325, 313), (313, 325, 326, 314), (314, 326, 327, 315), (315, 327, 328, 316), (316, 328, 329, 317), (317, 329, 330, 318), (318, 330, 331, 319), (319, 331, 332, 320), (320, 332, 333, 321), (321, 333, 334, 322), (322, 334, 335, 323), (323, 335, 324, 312), (324, 336, 337, 325), (325, 337, 338, 326), (326, 338, 339, 327), (327, 339, 340, 328), (328, 340, 341, 329), (329, 341, 342, 330), (330, 342, 343, 331), (331, 343, 344, 332), (332, 344, 345, 333), (333, 345, 346, 334), (334, 346, 347, 335), (335, 347, 336, 324), (336, 348, 349, 337), (337, 349, 350, 338), (338, 350, 351, 339), (339, 351, 352, 340), (340, 352, 353, 341), (341, 353, 354, 342), (342, 354, 355, 343), (343, 355, 356, 344), (344, 356, 357, 345), (345, 357, 358, 346), (346, 358, 359, 347), (347, 359, 348, 336), (348, 360, 361, 349), (349, 361, 362, 350), (350, 362, 363, 351), (351, 363, 364, 352), (352, 364, 365, 353), (353, 365, 366, 354), (354, 366, 367, 355), (355, 367, 368, 356), (356, 368, 369, 357), (357, 369, 370, 358), (358, 370, 371, 359), (359, 371, 360, 348), (360, 372, 373, 361), (361, 373, 374, 362), (362, 374, 375, 363), (363, 375, 376, 364), (364, 376, 377, 365), (365, 377, 378, 366), (366, 378, 379, 367), (367, 379, 380, 368), (368, 380, 381, 369), (369, 381, 382, 370), (370, 382, 383, 371), (371, 383, 372, 360), (372, 384, 385, 373), (373, 385, 386, 374), (374, 386, 387, 375), (375, 387, 388, 376), (376, 388, 389, 377), (377, 389, 390, 378), (378, 390, 391, 379), (379, 391, 392, 380), (380, 392, 393, 381), (381, 393, 394, 382), (382, 394, 395, 383), (383, 395, 384, 372), (384, 396, 397, 385), (385, 397, 398, 386), (386, 398, 399, 387), (387, 399, 400, 388), (388, 400, 401, 389), (389, 401, 402, 390), (390, 402, 403, 391), (391, 403, 404, 392), (392, 404, 405, 393), (393, 405, 406, 394), (394, 406, 407, 395), (395, 407, 396, 384), (396, 408, 409, 397), (397, 409, 410, 398), (398, 410, 411, 399), (399, 411, 412, 400), (400, 412, 413, 401), (401, 413, 414, 402), (402, 414, 415, 403), (403, 415, 416, 404), (404, 416, 417, 405), (405, 417, 418, 406), (406, 418, 419, 407), (407, 419, 408, 396), (408, 0, 1, 409), (409, 1, 2, 410), (410, 2, 3, 411), (411, 3, 4, 412), (412, 4, 5, 413), (413, 5, 6, 414), (414, 6, 7, 415), (415, 7, 8, 416), (416, 8, 9, 417), (417, 9, 10, 418), (418, 10, 11, 419), (419, 11, 0, 408)])
me_torus_001.polygons.foreach_set('use_smooth', [True] * 420)
me_torus_001.materials.append(mat_doughnut)
me_torus_001.use_remesh_preserve_volume = False
me_torus_001.use_remesh_preserve_attributes = False
me_torus_001.use_mirror_vertex_groups = False
me_torus_001.update()
me_plane = bpy.data.meshes.new('Plane')
me_plane.from_pydata([(-1.0, -1.0, 0.0), (1.0, -1.0, 0.0), (-1.0, 1.0, 0.0), (1.0, 1.0, 0.0)], [], [(0, 1, 3, 2)])
me_plane.use_remesh_preserve_volume = False
me_plane.use_remesh_preserve_attributes = False
me_plane.use_mirror_vertex_groups = False
me_plane.update()

# ---- objects
ob_point = bpy.data.objects.new('Point', light_point)
ob_torus_000 = bpy.data.objects.new('Torus.000', me_torus_002)
ob_torus_001 = bpy.data.objects.new('Torus.001', me_torus_001)
ob_plane = bpy.data.objects.new('Plane', me_plane)
ob_camera = bpy.data.objects.new('Camera', cam_camera)

# ---- transforms, parenting, visibility, modifiers, constraints
ob_point.location = (2.167, 0.2622, 3.443)
ob_point.lineart.crease_threshold = 0.0
ob_torus_000.location = (1.912, 0.2835, 0.06544)
ob_torus_000.lineart.crease_threshold = 0.0
_m = ob_torus_000.modifiers.new('Solidify', 'SOLIDIFY')
_m.thickness = 0.029
_m.offset = 0.6792
_m.nonmanifold_thickness_mode = 'FIXED'
_m.nonmanifold_merge_threshold = 0.0003
_m = ob_torus_000.modifiers.new('Subsurf', 'SUBSURF')
_m.uv_smooth = 'PRESERVE_CORNERS'
_m.render_levels = 4
_m.show_only_control_edges = False
ob_torus_001.location = (1.941, 0.2835, 0.5977)
ob_torus_001.lineart.crease_threshold = 0.0
_m = ob_torus_001.modifiers.new('Subsurf', 'SUBSURF')
_m.uv_smooth = 'PRESERVE_CORNERS'
_m.render_levels = 4
_m.show_only_control_edges = False
ob_plane.location = (0.2464, -0.06266, 0.07764)
ob_plane.scale = (8.662, 7.899, 7.899)
ob_plane.lineart.crease_threshold = 0.0
ob_camera.location = (7.481, -6.508, 5.344)
ob_camera.rotation_euler = (1.109, 0.0, 0.8149)
ob_camera.lock_rotations_4d = False
ob_camera.empty_display_type = 'ARROWS'
ob_camera.color = (0.0, 0.0, 0.0, 0.0)
ob_camera.display_type = 'WIRE'
ob_camera.lineart.crease_threshold = 0.0

# ---- collection membership
col_collection_1.objects.link(ob_point)
col_collection_1.objects.link(ob_torus_000)
col_collection_1.objects.link(ob_torus_001)
col_collection_1.objects.link(ob_plane)
col_collection_1.objects.link(ob_camera)

# ---- scene / render settings (as saved in the file)
scene.camera = ob_camera
scene.frame_start = 1; scene.frame_end = 250; scene.frame_set(78)
scene.render.engine = 'CYCLES'
scene.render.resolution_percentage = 50
scene.render.dither_intensity = 0.0
scene.cycles.use_denoising = False
scene.cycles.samples = 128
scene.cycles.sampling_pattern = 'TABULATED_SOBOL'
scene.cycles.use_adaptive_sampling = False
scene.cycles.use_light_tree = False
scene.cycles.blur_glossy = 0.0
scene.cycles.sample_clamp_indirect = 0.0
scene.view_settings.view_transform = 'Standard'
bpy.context.view_layer.update()

